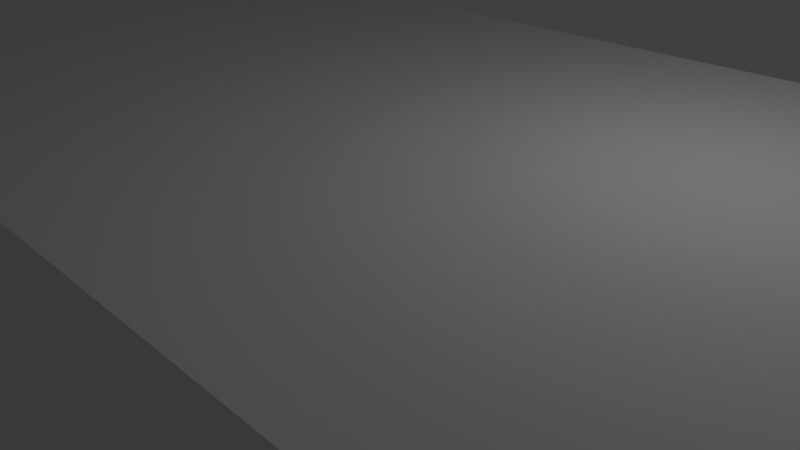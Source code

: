 # Source: Floor_Big.blend  (saved by Blender 2.71.0; exported with 4.5.12 LTS)
import bpy
from mathutils import Matrix  # noqa: F401  (used for matrix-valued properties, if any)

bpy.ops.wm.read_factory_settings(use_empty=True)
scene = bpy.context.scene
scene.name = 'Scene'

# ---- collections
col_collection_1 = bpy.data.collections.new('Collection 1'); scene.collection.children.link(col_collection_1)

# ---- materials (node trees are filled in below, after node groups)
mat_floor_big = bpy.data.materials.new('Floor Big')
mat_floor_big.alpha_threshold = 0.0
mat_floor_big.use_transparent_shadow = False
mat_floor_big.roughness = 0.5
mat_floor_big.line_color = (0.0, 0.0, 0.0, 1.0)

# ---- material node trees

# ---- world
world_world = bpy.data.worlds.new('World'); scene.world = world_world
world_world.color = (0.05088, 0.05088, 0.05088)
world_world.use_sun_shadow = False
world_world.sun_shadow_jitter_overblur = 0.0
world_world.cycles.sampling_method = 'MANUAL'
world_world.cycles.sample_map_resolution = 256

# ---- cameras
cam_camera = bpy.data.cameras.new('Camera')
cam_camera.clip_end = 100.0
cam_camera.lens = 35.0
cam_camera.sensor_width = 32.0
cam_camera.sensor_height = 18.0
cam_camera.ortho_scale = 7.314
cam_camera.dof.focus_distance = 0.0
cam_camera.dof.aperture_fstop = 128.0

# ---- lights
light_lamp = bpy.data.lights.new('Lamp', 'POINT')
light_lamp.transmission_factor = 0.0
light_lamp.cutoff_distance = 30.0
light_lamp.energy = 100.0
light_lamp.shadow_buffer_clip_start = 1.001
light_lamp.shadow_soft_size = 0.1
light_lamp.shadow_maximum_resolution = 0.006
light_lamp.use_absolute_resolution = True
light_lamp.cycles.use_multiple_importance_sampling = False

# ---- meshes
me_cube = bpy.data.meshes.new('Cube')
me_cube.from_pydata([(1.0, 1.0, -1.0), (1.0, -1.0, -1.0), (-1.0, -1.0, -1.0), (-1.0, 1.0, -1.0), (1.0, 1.0, 1.0), (1.0, -1.0, 1.0), (-1.0, -1.0, 1.0), (-1.0, 1.0, 1.0)], [], [(0, 1, 2, 3), (4, 7, 6, 5), (0, 4, 5, 1), (1, 5, 6, 2), (2, 6, 7, 3), (4, 0, 3, 7)])
_uv = me_cube.uv_layers.new(name='UVMap')
_uv.uv.foreach_set('vector', [1.0, 0.4375, 1.0, 0.0, 0.0, 0.0, 0.0, 0.4375, 1.0, 1.0, 0.9688, 1.0, 0.9688, 0.9688, 1.0, 0.9688, 1.0, 0.9688, 1.0, 1.0, 0.9688, 1.0, 0.9688, 0.9688, 1.0, 0.9688, 1.0, 1.0, 0.9688, 1.0, 0.9688, 0.9688, 0.9688, 1.0, 0.9688, 0.9688, 1.0, 0.9688, 1.0, 1.0, 1.0, 0.3125, 1.0, 0.4375, 0.0, 0.4375, 0.0, 0.3125])
me_cube.materials.append(mat_floor_big)
me_cube.use_remesh_preserve_volume = False
me_cube.use_remesh_preserve_attributes = False
me_cube.use_mirror_vertex_groups = False
me_cube.update()

# ---- objects
ob_floor_big = bpy.data.objects.new('Floor Big', me_cube)
ob_lamp = bpy.data.objects.new('Lamp', light_lamp)
ob_camera = bpy.data.objects.new('Camera', cam_camera)

# ---- transforms, parenting, visibility, modifiers, constraints
ob_floor_big.location = (0.0, 0.0, 0.0)
ob_floor_big.scale = (10.0, 4.375, 2.0)
ob_floor_big.lock_rotations_4d = False
ob_floor_big.empty_display_type = 'ARROWS'
ob_floor_big.lineart.crease_threshold = 0.0
ob_lamp.location = (4.076, 1.005, 5.904)
ob_lamp.rotation_euler = (0.6503, 0.05522, 1.866)
ob_lamp.lock_rotations_4d = False
ob_lamp.empty_display_type = 'ARROWS'
ob_lamp.color = (0.0, 0.0, 0.0, 0.0)
ob_lamp.lineart.crease_threshold = 0.0
ob_camera.location = (7.481, -6.508, 5.344)
ob_camera.rotation_euler = (1.109, 0.01082, 0.8149)
ob_camera.lock_rotations_4d = False
ob_camera.empty_display_type = 'ARROWS'
ob_camera.color = (0.0, 0.0, 0.0, 0.0)
ob_camera.display_type = 'WIRE'
ob_camera.lineart.crease_threshold = 0.0

# ---- collection membership
col_collection_1.objects.link(ob_floor_big)
col_collection_1.objects.link(ob_lamp)
col_collection_1.objects.link(ob_camera)

# ---- scene / render settings (as saved in the file)
scene.camera = ob_camera
scene.frame_start = 1; scene.frame_end = 250; scene.frame_set(1)
scene.render.engine = 'BLENDER_EEVEE_NEXT'
scene.render.resolution_percentage = 50
scene.render.dither_intensity = 0.0
scene.cycles.use_denoising = False
scene.cycles.samples = 10
scene.cycles.sampling_pattern = 'TABULATED_SOBOL'
scene.cycles.light_sampling_threshold = 0.0
scene.cycles.use_adaptive_sampling = False
scene.cycles.use_light_tree = False
scene.cycles.blur_glossy = 0.0
scene.cycles.volume_bounces = 1
scene.cycles.pixel_filter_type = 'GAUSSIAN'
scene.cycles.sample_clamp_indirect = 0.0
scene.view_settings.view_transform = 'Standard'
bpy.context.view_layer.update()
